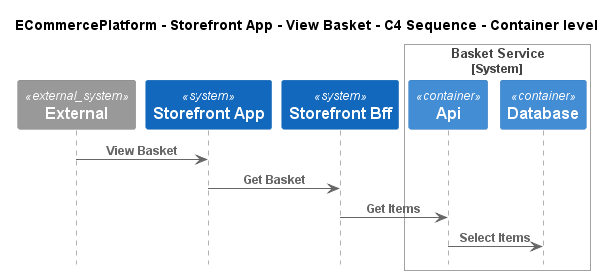

The diagram above was rendered by PlantUML. Its source (embedded in the PNG):
@startuml
!include ..\..\..\..\..\.c4s\C4_Sequence.puml

title ECommercePlatform - Storefront App - View Basket - C4 Sequence - Container level

System_Ext(C4InterFlow.SoftwareSystems.ExternalSystem, "External", "")
System(ECommercePlatform.SoftwareSystems.StorefrontApp, "Storefront App", "")
System(ECommercePlatform.SoftwareSystems.StorefrontBff, "Storefront Bff", "")

System_Boundary(ECommercePlatform.SoftwareSystems.BasketService, "Basket Service")
    Container(ECommercePlatform.SoftwareSystems.BasketService.Containers.Api, "Api", "", "")
    Container(ECommercePlatform.SoftwareSystems.BasketService.Containers.Database, "Database", "", "")
Boundary_End()

Rel(C4InterFlow.SoftwareSystems.ExternalSystem, ECommercePlatform.SoftwareSystems.StorefrontApp, "View Basket")
Rel(ECommercePlatform.SoftwareSystems.StorefrontApp, ECommercePlatform.SoftwareSystems.StorefrontBff, "Get Basket")
Rel(ECommercePlatform.SoftwareSystems.StorefrontBff, ECommercePlatform.SoftwareSystems.BasketService.Containers.Api, "Get Items")
Rel(ECommercePlatform.SoftwareSystems.BasketService.Containers.Api, ECommercePlatform.SoftwareSystems.BasketService.Containers.Database, "Select Items")


@enduml